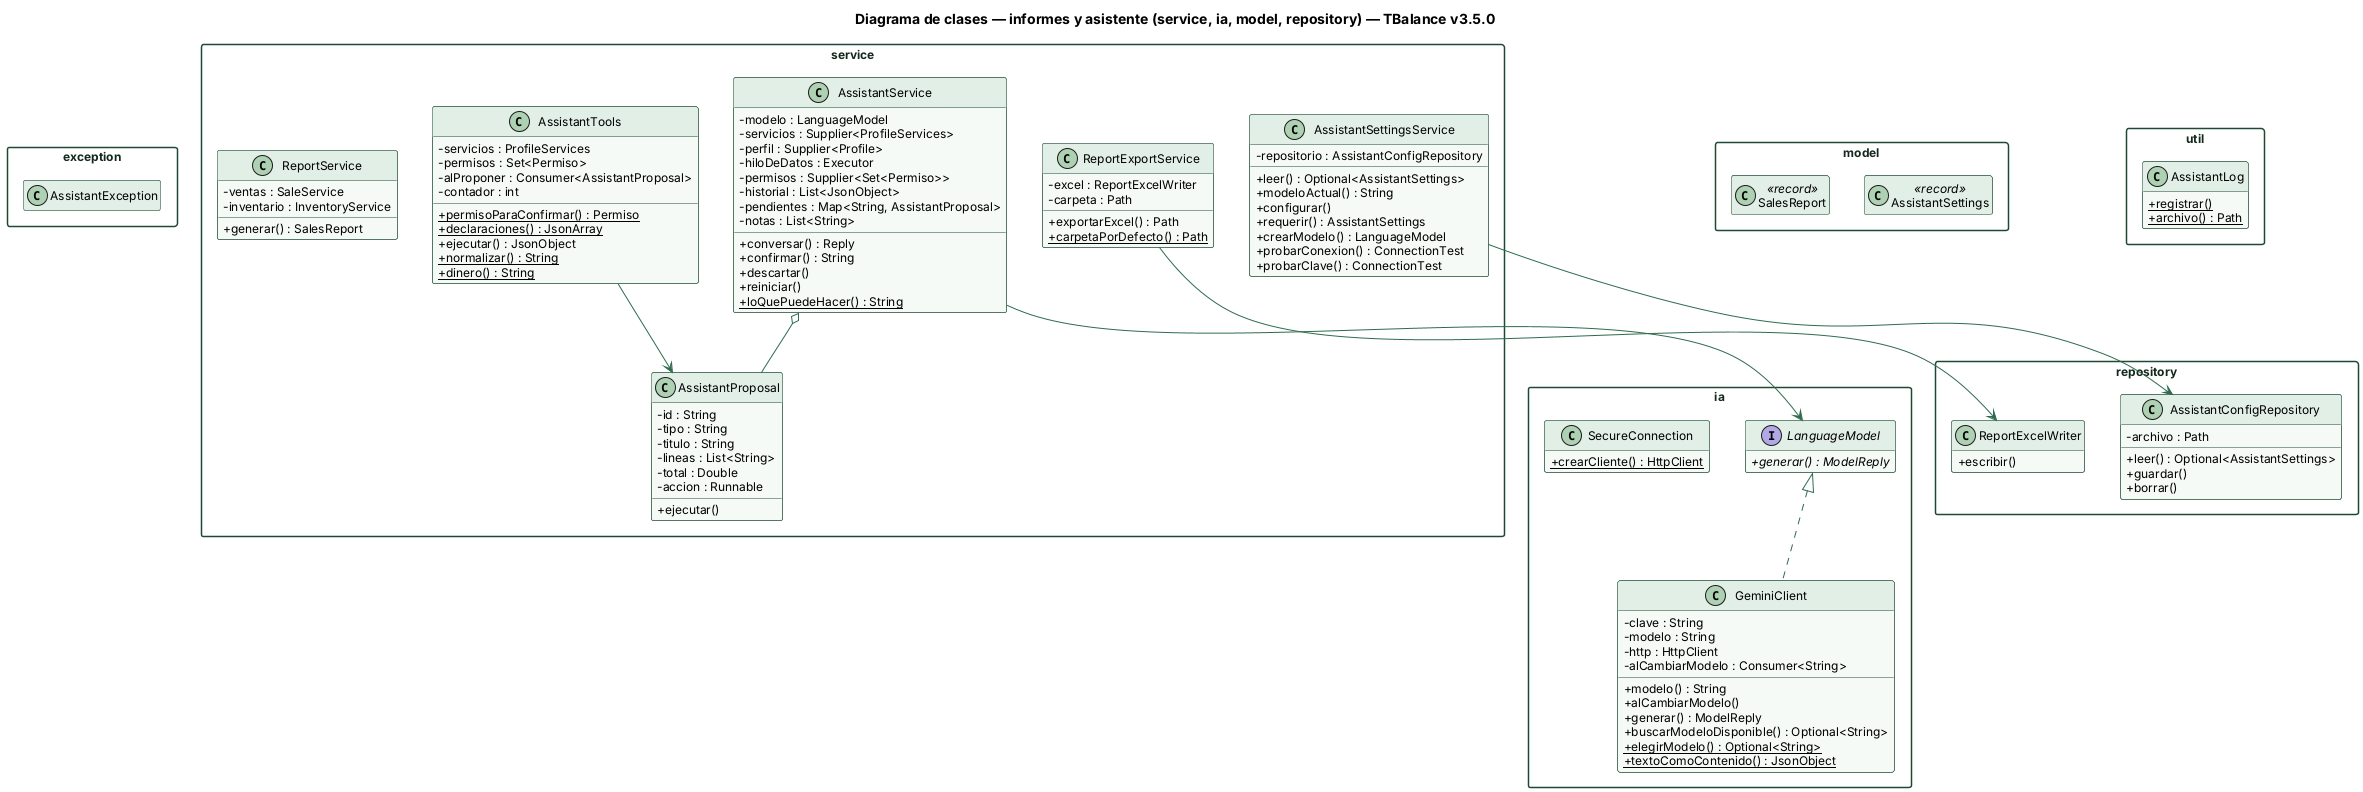

The diagram above was rendered by PlantUML. Its source (embedded in the PNG):
@startuml
skinparam shadowing false
skinparam defaultFontName Helvetica
skinparam defaultFontSize 12
skinparam classAttributeIconSize 0
skinparam packageStyle rectangle
skinparam ArrowColor #2e6b4f
skinparam class {
  BackgroundColor #f5faf6
  BorderColor #1e4a35
  HeaderBackgroundColor #e2efe6
}
skinparam package {
  BorderColor #1e4a35
  FontColor #14281d
}
hide empty members

title Diagrama de clases — informes y asistente (service, ia, model, repository) — TBalance v3.5.0

package exception {
class AssistantException {
}
}
package ia {
class GeminiClient {
  - clave : String
  - modelo : String
  - http : HttpClient
  - alCambiarModelo : Consumer<String>
  + modelo() : String
  + alCambiarModelo()
  + generar() : ModelReply
  + buscarModeloDisponible() : Optional<String>
  + {static} elegirModelo() : Optional<String>
  + {static} textoComoContenido() : JsonObject
}
interface LanguageModel {
  + {abstract} generar() : ModelReply
}
class SecureConnection {
  + {static} crearCliente() : HttpClient
}
}
package model {
class AssistantSettings <<record>> {
}
class SalesReport <<record>> {
}
}
package repository {
class AssistantConfigRepository {
  - archivo : Path
  + leer() : Optional<AssistantSettings>
  + guardar()
  + borrar()
}
class ReportExcelWriter {
  + escribir()
}
}
package service {
class AssistantProposal {
  - id : String
  - tipo : String
  - titulo : String
  - lineas : List<String>
  - total : Double
  - accion : Runnable
  + ejecutar()
}
class AssistantService {
  - modelo : LanguageModel
  - servicios : Supplier<ProfileServices>
  - perfil : Supplier<Profile>
  - hiloDeDatos : Executor
  - permisos : Supplier<Set<Permiso>>
  - historial : List<JsonObject>
  - pendientes : Map<String, AssistantProposal>
  - notas : List<String>
  + conversar() : Reply
  + confirmar() : String
  + descartar()
  + reiniciar()
  + {static} loQuePuedeHacer() : String
}
class AssistantSettingsService {
  - repositorio : AssistantConfigRepository
  + leer() : Optional<AssistantSettings>
  + modeloActual() : String
  + configurar()
  + requerir() : AssistantSettings
  + crearModelo() : LanguageModel
  + probarConexion() : ConnectionTest
  + probarClave() : ConnectionTest
}
class AssistantTools {
  - servicios : ProfileServices
  - permisos : Set<Permiso>
  - alProponer : Consumer<AssistantProposal>
  - contador : int
  + {static} permisoParaConfirmar() : Permiso
  + {static} declaraciones() : JsonArray
  + ejecutar() : JsonObject
  + {static} normalizar() : String
  + {static} dinero() : String
}
class ReportExportService {
  - excel : ReportExcelWriter
  - carpeta : Path
  + exportarExcel() : Path
  + {static} carpetaPorDefecto() : Path
}
class ReportService {
  - ventas : SaleService
  - inventario : InventoryService
  + generar() : SalesReport
}
}
package util {
class AssistantLog {
  + {static} registrar()
  + {static} archivo() : Path
}
}
AssistantService --> LanguageModel
AssistantService o-- AssistantProposal
AssistantSettingsService --> AssistantConfigRepository
AssistantTools --> AssistantProposal
LanguageModel <|.. GeminiClient
ReportExportService --> ReportExcelWriter
@enduml